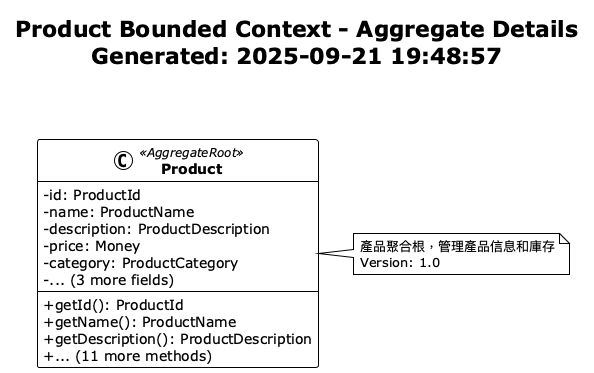

The diagram above was rendered by PlantUML. Its source (embedded in the PNG):
@startuml Product Aggregate Details
!theme plain
skinparam classAttributeIconSize 0
skinparam classFontStyle bold

title Product Bounded Context - Aggregate Details\nGenerated: 2025-09-21 19:48:57\n\n

class Product <<AggregateRoot>> {
  -id: ProductId
  -name: ProductName
  -description: ProductDescription
  -price: Money
  -category: ProductCategory
  -... (3 more fields)
  --
  +getId(): ProductId
  +getName(): ProductName
  +getDescription(): ProductDescription
  +... (11 more methods)
}

note right of Product
  產品聚合根，管理產品信息和庫存
  Version: 1.0
end note


' Relationships

@enduml